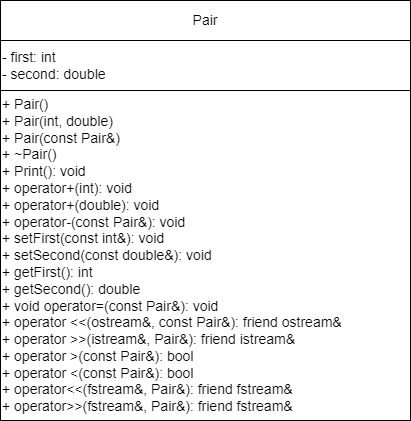

The diagram above was exported from draw.io. Its source (the exported page's mxGraphModel, read from the mxfile embedded in the PNG):
<mxGraphModel dx="1050" dy="556" grid="1" gridSize="10" guides="1" tooltips="1" connect="1" arrows="1" fold="1" page="1" pageScale="1" pageWidth="827" pageHeight="1169" math="0" shadow="0">
  <root>
    <mxCell id="0" />
    <mxCell id="1" parent="0" />
    <mxCell id="5so4zTQU9N3pTMgodtiY-1" value="Pair&lt;span style=&quot;color: rgba(0, 0, 0, 0); font-family: monospace; font-size: 0px; text-align: start; text-wrap: nowrap;&quot;&gt;%3CmxGraphModel%3E%3Croot%3E%3CmxCell%20id%3D%220%22%2F%3E%3CmxCell%20id%3D%221%22%20parent%3D%220%22%2F%3E%3CmxCell%20id%3D%222%22%20value%3D%22-%20first%3A%20double%26amp%3Bnbsp%3B%26lt%3Bdiv%20style%3D%26quot%3Bfont-size%3A%2014px%3B%26quot%3B%26gt%3B-%20second%3A%26amp%3Bnbsp%3B%26lt%3Bspan%20style%3D%26quot%3Bbackground-color%3A%20initial%3B%26quot%3B%26gt%3Bdouble%26lt%3B%2Fspan%26gt%3B%26lt%3Bspan%20style%3D%26quot%3Bbackground-color%3A%20initial%3B%26quot%3B%26gt%3B%26amp%3Bnbsp%3B%26lt%3B%2Fspan%26gt%3B%26lt%3Bbr%20style%3D%26quot%3Bfont-size%3A%2014px%3B%26quot%3B%26gt%3B%26lt%3B%2Fdiv%26gt%3B%22%20style%3D%22rounded%3D0%3BwhiteSpace%3Dwrap%3Bhtml%3D1%3BfontSize%3D14%3Balign%3Dleft%3B%22%20vertex%3D%221%22%20parent%3D%221%22%3E%3CmxGeometry%20x%3D%2240%22%20y%3D%2280%22%20width%3D%22210%22%20height%3D%2250%22%20as%3D%22geometry%22%2F%3E%3C%2FmxCell%3E%3C%2Froot%3E%3C%2FmxGraphModel%3E&lt;/span&gt;" style="rounded=0;whiteSpace=wrap;html=1;fontSize=14;align=center;" parent="1" vertex="1">
      <mxGeometry x="40" y="40" width="410" height="40" as="geometry" />
    </mxCell>
    <mxCell id="5so4zTQU9N3pTMgodtiY-2" value="&lt;div style=&quot;font-size: 14px;&quot;&gt;+ Pair()&lt;br style=&quot;font-size: 14px;&quot;&gt;&lt;/div&gt;&lt;div style=&quot;font-size: 14px;&quot;&gt;+&amp;nbsp;Pair(int, double)&lt;/div&gt;&lt;div style=&quot;font-size: 14px;&quot;&gt;+&amp;nbsp;Pair(const Pair&amp;amp;)&lt;/div&gt;&lt;div style=&quot;&quot;&gt;+ ~Pair()&lt;br&gt;&lt;/div&gt;&lt;div style=&quot;&quot;&gt;+&amp;nbsp;&lt;span style=&quot;background-color: initial;&quot;&gt;Print():&amp;nbsp;&lt;/span&gt;&lt;span style=&quot;background-color: initial;&quot;&gt;void&lt;/span&gt;&lt;span style=&quot;background-color: initial;&quot;&gt;&amp;nbsp;&lt;/span&gt;&lt;br style=&quot;font-size: 14px;&quot;&gt;&lt;/div&gt;&lt;div style=&quot;&quot;&gt;+&amp;nbsp;&lt;span style=&quot;background-color: initial;&quot;&gt;operator+(int):&amp;nbsp;&lt;/span&gt;&lt;span style=&quot;background-color: initial;&quot;&gt;void&lt;/span&gt;&lt;br style=&quot;font-size: 14px;&quot;&gt;&lt;/div&gt;&lt;div style=&quot;&quot;&gt;+&amp;nbsp;&lt;span style=&quot;background-color: initial;&quot;&gt;operator+(double):&amp;nbsp;&lt;/span&gt;&lt;span style=&quot;font-size: 14px; background-color: initial;&quot;&gt;void&lt;/span&gt;&lt;br&gt;&lt;/div&gt;&lt;div style=&quot;&quot;&gt;&lt;span style=&quot;background-color: initial;&quot;&gt;+&amp;nbsp;&lt;/span&gt;&lt;span style=&quot;background-color: initial;&quot;&gt;operator-(const Pair&amp;amp;): void&lt;/span&gt;&lt;span style=&quot;background-color: initial;&quot;&gt;&lt;br&gt;&lt;/span&gt;&lt;/div&gt;&lt;div style=&quot;&quot;&gt;&lt;span style=&quot;background-color: initial;&quot;&gt;&lt;div&gt;+ setFirst(const int&amp;amp;):&amp;nbsp;&lt;span style=&quot;background-color: initial;&quot;&gt;void&lt;/span&gt;&lt;span style=&quot;background-color: initial;&quot;&gt;&amp;nbsp;&lt;/span&gt;&lt;/div&gt;&lt;/span&gt;&lt;span style=&quot;background-color: initial;&quot;&gt;&lt;div&gt;+ setSecond(const double&amp;amp;):&amp;nbsp;&lt;span style=&quot;background-color: initial;&quot;&gt;void&lt;/span&gt;&lt;span style=&quot;background-color: initial;&quot;&gt;&amp;nbsp;&lt;/span&gt;&lt;/div&gt;&lt;/span&gt;&lt;span style=&quot;background-color: initial;&quot;&gt;&lt;div&gt;+ getFirst():&amp;nbsp;&lt;span style=&quot;background-color: initial;&quot;&gt;int&lt;/span&gt;&lt;span style=&quot;background-color: initial;&quot;&gt;&amp;nbsp;&lt;/span&gt;&lt;/div&gt;&lt;/span&gt;&lt;span style=&quot;background-color: initial;&quot;&gt;&lt;div&gt;+ getSecond():&amp;nbsp;&lt;span style=&quot;background-color: initial;&quot;&gt;double&lt;/span&gt;&lt;span style=&quot;background-color: initial;&quot;&gt;&amp;nbsp;&lt;/span&gt;&lt;/div&gt;&lt;/span&gt;&lt;/div&gt;&lt;div style=&quot;&quot;&gt;&lt;span style=&quot;background-color: initial;&quot;&gt;+&amp;nbsp;&lt;/span&gt;&lt;span style=&quot;background-color: initial;&quot;&gt;void operator=(const Pair&amp;amp;): void&lt;/span&gt;&lt;span style=&quot;background-color: initial;&quot;&gt;&lt;br&gt;&lt;/span&gt;&lt;/div&gt;&lt;div style=&quot;&quot;&gt;&lt;span style=&quot;background-color: initial;&quot;&gt;+&amp;nbsp;&lt;/span&gt;&lt;span style=&quot;background-color: initial;&quot;&gt;operator &amp;lt;&amp;lt;(ostream&amp;amp;, const Pair&amp;amp;):&amp;nbsp;&lt;/span&gt;&lt;span style=&quot;background-color: initial;&quot;&gt;friend ostream&amp;amp;&lt;/span&gt;&lt;/div&gt;&lt;div style=&quot;&quot;&gt;&lt;span style=&quot;background-color: initial;&quot;&gt;+&amp;nbsp;&lt;/span&gt;&lt;span style=&quot;background-color: initial;&quot;&gt;operator &amp;gt;&amp;gt;(istream&amp;amp;, Pair&amp;amp;):&amp;nbsp;&lt;/span&gt;&lt;span style=&quot;background-color: initial;&quot;&gt;friend istream&amp;amp;&lt;/span&gt;&lt;/div&gt;&lt;div&gt;+ operator &amp;gt;(const Pair&amp;amp;):&amp;nbsp;&lt;span style=&quot;background-color: initial;&quot;&gt;bool&lt;/span&gt;&lt;span style=&quot;background-color: initial;&quot;&gt;&amp;nbsp;&lt;/span&gt;&lt;/div&gt;&lt;div&gt;+ operator &amp;lt;(const Pair&amp;amp;):&amp;nbsp;&lt;span style=&quot;background-color: initial;&quot;&gt;bool&lt;/span&gt;&lt;span style=&quot;background-color: initial;&quot;&gt;&amp;nbsp;&lt;/span&gt;&lt;/div&gt;&lt;div&gt;+ operator&amp;lt;&amp;lt;(fstream&amp;amp;, Pair&amp;amp;):&amp;nbsp;&lt;span style=&quot;background-color: initial;&quot;&gt;friend fstream&amp;amp;&lt;/span&gt;&lt;span style=&quot;background-color: initial;&quot;&gt;&amp;nbsp;&lt;/span&gt;&lt;/div&gt;&lt;div style=&quot;&quot;&gt;&lt;span style=&quot;background-color: initial;&quot;&gt;+ operator&amp;gt;&amp;gt;(fstream&amp;amp;, Pair&amp;amp;):&amp;nbsp;&lt;/span&gt;&lt;span style=&quot;background-color: initial;&quot;&gt;friend fstream&amp;amp;&lt;/span&gt;&lt;span style=&quot;background-color: initial;&quot;&gt;&amp;nbsp;&lt;/span&gt;&lt;/div&gt;" style="rounded=0;whiteSpace=wrap;html=1;fontSize=14;align=left;" parent="1" vertex="1">
      <mxGeometry x="40" y="130" width="410" height="330" as="geometry" />
    </mxCell>
    <mxCell id="5so4zTQU9N3pTMgodtiY-3" value="- first: int&amp;nbsp;&lt;div style=&quot;font-size: 14px;&quot;&gt;- second:&amp;nbsp;&lt;span style=&quot;background-color: initial;&quot;&gt;double&lt;/span&gt;&lt;span style=&quot;background-color: initial;&quot;&gt;&amp;nbsp;&lt;/span&gt;&lt;br style=&quot;font-size: 14px;&quot;&gt;&lt;/div&gt;" style="rounded=0;whiteSpace=wrap;html=1;fontSize=14;align=left;" parent="1" vertex="1">
      <mxGeometry x="40" y="80" width="410" height="50" as="geometry" />
    </mxCell>
  </root>
</mxGraphModel>